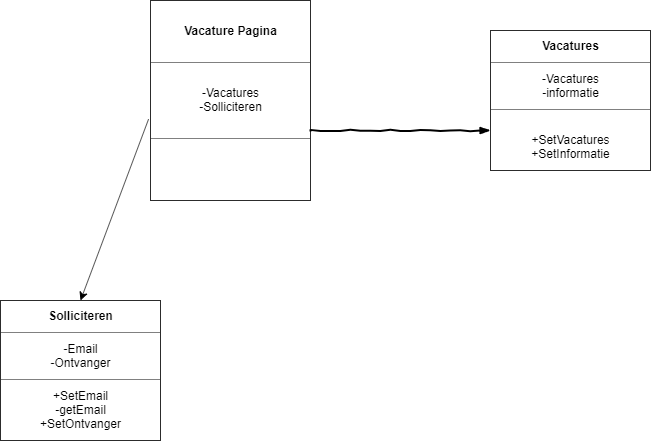

The diagram above was exported from draw.io. Its source (the exported page's mxGraphModel, read from the mxfile embedded in the PNG):
<mxGraphModel dx="1038" dy="580" grid="1" gridSize="10" guides="1" tooltips="1" connect="1" arrows="1" fold="1" page="1" pageScale="1" pageWidth="1100" pageHeight="850" background="#ffffff" math="0" shadow="0">
  <root>
    <mxCell id="0" />
    <mxCell id="1" parent="0" />
    <mxCell id="R4RyLavZJCGw636WyJR--1" value="&lt;table border=&quot;1&quot; width=&quot;100%&quot; cellpadding=&quot;4&quot; style=&quot;width: 100% ; height: 100% ; border-collapse: collapse&quot;&gt;&lt;tbody&gt;&lt;tr&gt;&lt;th align=&quot;center&quot;&gt;Vacature Pagina&lt;/th&gt;&lt;/tr&gt;&lt;tr&gt;&lt;td align=&quot;center&quot;&gt;-Vacatures&lt;br&gt;-Solliciteren&lt;/td&gt;&lt;/tr&gt;&lt;tr&gt;&lt;td align=&quot;center&quot;&gt;&lt;br&gt;&lt;/td&gt;&lt;/tr&gt;&lt;/tbody&gt;&lt;/table&gt;" style="text;html=1;strokeColor=none;fillColor=none;overflow=fill;" vertex="1" parent="1">
      <mxGeometry x="280" y="110" width="160" height="200" as="geometry" />
    </mxCell>
    <mxCell id="R4RyLavZJCGw636WyJR--2" value="" style="rounded=0;comic=1;strokeWidth=2;endArrow=blockThin;html=1;fontFamily=Comic Sans MS;fontStyle=1;" edge="1" parent="1">
      <mxGeometry width="50" height="50" relative="1" as="geometry">
        <mxPoint x="440" y="240" as="sourcePoint" />
        <mxPoint x="620" y="240" as="targetPoint" />
      </mxGeometry>
    </mxCell>
    <mxCell id="R4RyLavZJCGw636WyJR--4" value="&lt;table border=&quot;1&quot; width=&quot;100%&quot; cellpadding=&quot;4&quot; style=&quot;width: 100% ; height: 100% ; border-collapse: collapse&quot;&gt;&lt;tbody&gt;&lt;tr&gt;&lt;th align=&quot;center&quot;&gt;Vacatures&lt;/th&gt;&lt;/tr&gt;&lt;tr&gt;&lt;td align=&quot;center&quot;&gt;-Vacatures&lt;br&gt;-informatie&lt;/td&gt;&lt;/tr&gt;&lt;tr&gt;&lt;td align=&quot;center&quot;&gt;&lt;br&gt;+SetVacatures&lt;br&gt;+SetInformatie&lt;/td&gt;&lt;/tr&gt;&lt;/tbody&gt;&lt;/table&gt;" style="text;html=1;strokeColor=none;fillColor=none;overflow=fill;" vertex="1" parent="1">
      <mxGeometry x="620" y="140" width="160" height="140" as="geometry" />
    </mxCell>
    <mxCell id="R4RyLavZJCGw636WyJR--5" value="" style="endArrow=classic;html=1;exitX=-0.012;exitY=0.593;exitDx=0;exitDy=0;exitPerimeter=0;" edge="1" parent="1" source="R4RyLavZJCGw636WyJR--1">
      <mxGeometry width="50" height="50" relative="1" as="geometry">
        <mxPoint x="230" y="250" as="sourcePoint" />
        <mxPoint x="210" y="410" as="targetPoint" />
      </mxGeometry>
    </mxCell>
    <mxCell id="R4RyLavZJCGw636WyJR--6" value="&lt;table border=&quot;1&quot; width=&quot;100%&quot; cellpadding=&quot;4&quot; style=&quot;width: 100% ; height: 100% ; border-collapse: collapse&quot;&gt;&lt;tbody&gt;&lt;tr&gt;&lt;th align=&quot;center&quot;&gt;Solliciteren&lt;/th&gt;&lt;/tr&gt;&lt;tr&gt;&lt;td align=&quot;center&quot;&gt;-Email&lt;br&gt;-Ontvanger&lt;/td&gt;&lt;/tr&gt;&lt;tr&gt;&lt;td align=&quot;center&quot;&gt;+SetEmail&lt;br&gt;-getEmail&lt;br&gt;+SetOntvanger&lt;/td&gt;&lt;/tr&gt;&lt;/tbody&gt;&lt;/table&gt;" style="text;html=1;strokeColor=none;fillColor=none;overflow=fill;" vertex="1" parent="1">
      <mxGeometry x="130" y="410" width="160" height="140" as="geometry" />
    </mxCell>
  </root>
</mxGraphModel>